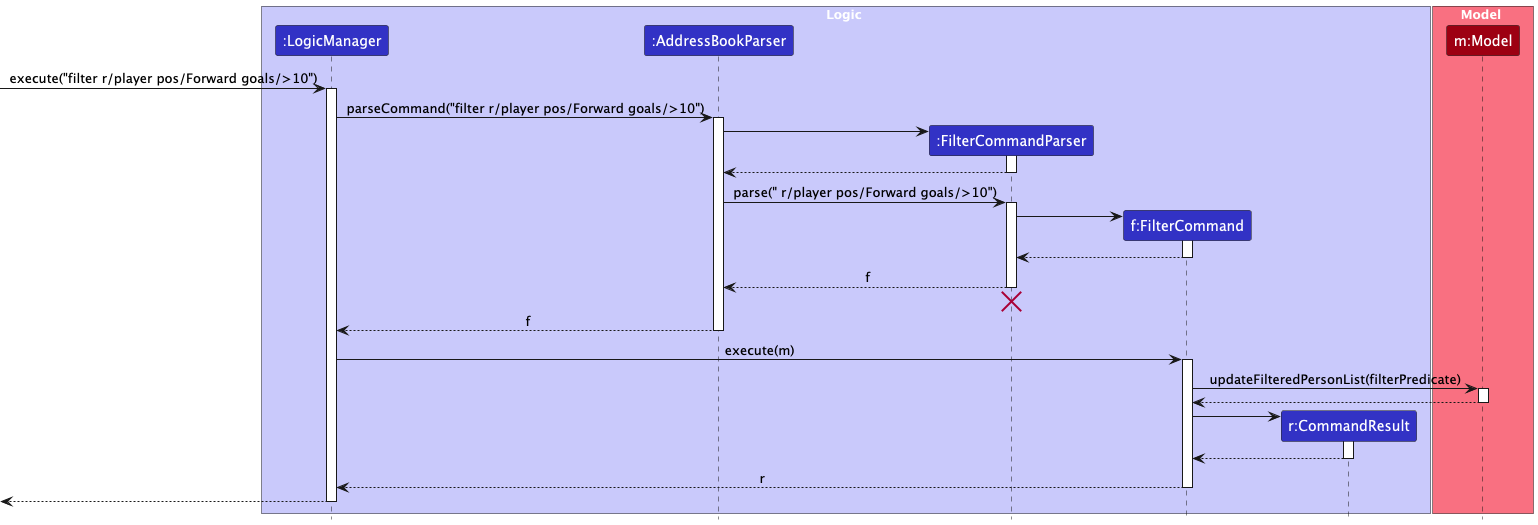

The diagram above was rendered by PlantUML. Its source (embedded in the PNG):
@startuml
!include style.puml
skinparam ArrowFontStyle plain

box Logic LOGIC_COLOR_T1
participant ":LogicManager" as LogicManager LOGIC_COLOR
participant ":AddressBookParser" as AddressBookParser LOGIC_COLOR
participant ":FilterCommandParser" as FilterCommandParser LOGIC_COLOR
participant "f:FilterCommand" as FilterCommand LOGIC_COLOR
participant "r:CommandResult" as CommandResult LOGIC_COLOR
end box

box Model MODEL_COLOR_T1
participant "m:Model" as Model MODEL_COLOR
end box

[-> LogicManager : execute("filter r/player pos/Forward goals/>10")
activate LogicManager

LogicManager -> AddressBookParser : parseCommand("filter r/player pos/Forward goals/>10")
activate AddressBookParser

create FilterCommandParser
AddressBookParser -> FilterCommandParser
activate FilterCommandParser

FilterCommandParser --> AddressBookParser
deactivate FilterCommandParser

AddressBookParser -> FilterCommandParser : parse(" r/player pos/Forward goals/>10")
activate FilterCommandParser

create FilterCommand
FilterCommandParser -> FilterCommand
activate FilterCommand

FilterCommand --> FilterCommandParser
deactivate FilterCommand

FilterCommandParser --> AddressBookParser : f
deactivate FilterCommandParser
FilterCommandParser -[hidden]-> AddressBookParser
destroy FilterCommandParser

AddressBookParser --> LogicManager : f
deactivate AddressBookParser

LogicManager -> FilterCommand : execute(m)
activate FilterCommand

FilterCommand -> Model : updateFilteredPersonList(filterPredicate)
activate Model
Model --> FilterCommand
deactivate Model

create CommandResult
FilterCommand -> CommandResult
activate CommandResult
CommandResult --> FilterCommand
deactivate CommandResult

FilterCommand --> LogicManager : r
deactivate FilterCommand

[<--LogicManager
deactivate LogicManager
@enduml